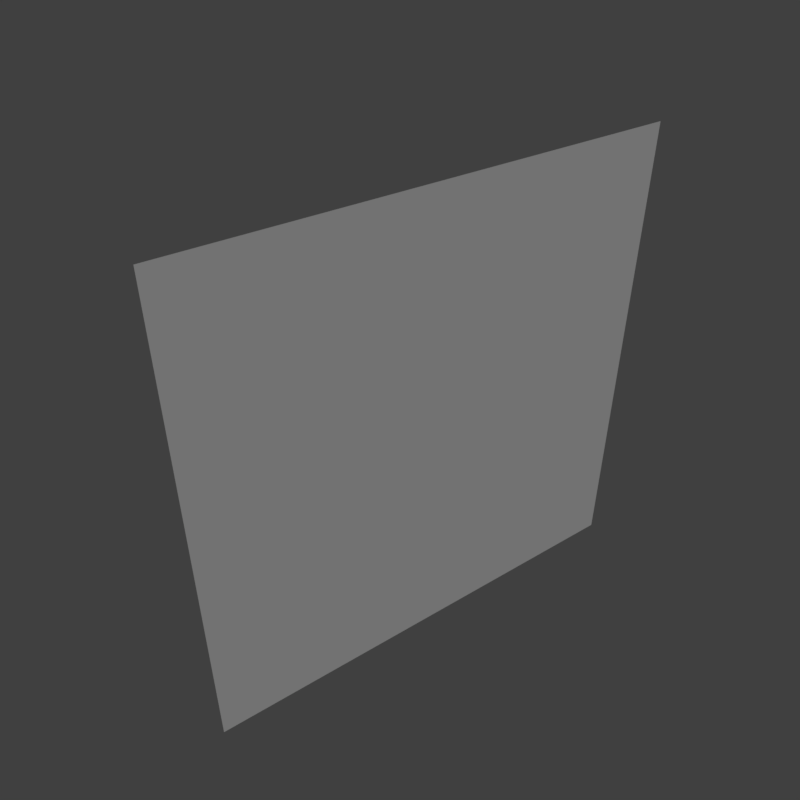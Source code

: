 # Source: wall_side.blend  (saved by Blender 2.79.0; exported with 4.5.12 LTS)
import bpy
from mathutils import Matrix  # noqa: F401  (used for matrix-valued properties, if any)

bpy.ops.wm.read_factory_settings(use_empty=True)
scene = bpy.context.scene
scene.name = 'Scene'

# ---- collections
col_collection_1 = bpy.data.collections.new('Collection 1'); scene.collection.children.link(col_collection_1)

# ---- materials (node trees are filled in below, after node groups)
mat_ground = bpy.data.materials.new('ground')
mat_ground.alpha_threshold = 0.0
mat_ground.use_transparent_shadow = False
mat_ground.roughness = 0.5
mat_ground.specular_intensity = 0.0

# ---- material node trees

# ---- world
world_world = bpy.data.worlds.new('World'); scene.world = world_world
world_world.color = (0.05088, 0.05088, 0.05088)
world_world.use_sun_shadow = False
world_world.sun_shadow_jitter_overblur = 0.0
world_world.cycles.sampling_method = 'MANUAL'

# ---- cameras
cam_camera = bpy.data.cameras.new('Camera')
cam_camera.clip_end = 100.0
cam_camera.lens = 35.0
cam_camera.sensor_width = 32.0
cam_camera.sensor_height = 18.0
cam_camera.display_size = 2.0
cam_camera.dof.focus_distance = 0.0
cam_camera.dof.aperture_fstop = 128.0
cam_camera.dof.aperture_blades = 6

# ---- lights
light_hemi = bpy.data.lights.new('Hemi', 'SUN')
light_hemi.transmission_factor = 0.0
light_hemi.angle = 0.1993
light_hemi.energy = 1.0
light_hemi.shadow_buffer_clip_start = 0.5
light_hemi.shadow_soft_size = 0.1
light_hemi.shadow_cascade_max_distance = 1000.0

# ---- meshes
me_wallsidemesh = bpy.data.meshes.new('WallSideMesh')
me_wallsidemesh.from_pydata([(1.0, -1.0, -2.0), (1.0, 1.0, -2.0), (1.0, -1.0, 0.0), (1.0, 1.0, 0.0)], [], [(2, 0, 1, 3)])
_uv = me_wallsidemesh.uv_layers.new(name='UVMap')
_uv.uv.foreach_set('vector', [0.5125, 0.9875, 0.5125, 0.5125, 0.9875, 0.5125, 0.9875, 0.9875])
me_wallsidemesh.materials.append(mat_ground)
me_wallsidemesh.use_remesh_preserve_volume = False
me_wallsidemesh.use_remesh_preserve_attributes = False
me_wallsidemesh.use_mirror_vertex_groups = False
me_wallsidemesh.use_paint_bone_selection = False
me_wallsidemesh.use_paint_mask = True
me_wallsidemesh.update()

# ---- objects
ob_camera = bpy.data.objects.new('Camera', cam_camera)
ob_hemi = bpy.data.objects.new('Hemi', light_hemi)
ob_wallsidemesh__col = bpy.data.objects.new('WallSideMesh -col', me_wallsidemesh)

# ---- transforms, parenting, visibility, modifiers, constraints
ob_camera.location = (3.047, -1.619, 1.008)
ob_camera.rotation_euler = (0.9558, -1.154e-05, 0.9527)
ob_camera.hide_viewport = True
ob_camera.lineart.crease_threshold = 0.0
ob_hemi.location = (0.0, 0.0, 0.0)
ob_hemi.rotation_euler = (-0.588, 0.4478, -0.281)
ob_hemi.hide_viewport = True
ob_hemi.lineart.crease_threshold = 0.0
ob_wallsidemesh__col.location = (0.0, 0.0, 0.0)
ob_wallsidemesh__col.lineart.crease_threshold = 0.0

# ---- collection membership
col_collection_1.objects.link(ob_camera)
col_collection_1.objects.link(ob_hemi)
col_collection_1.objects.link(ob_wallsidemesh__col)

# ---- scene / render settings (as saved in the file)
scene.camera = ob_camera
scene.frame_start = 1; scene.frame_end = 250; scene.frame_set(0)
scene.render.engine = 'BLENDER_EEVEE_NEXT'
scene.render.resolution_x = 256
scene.render.resolution_y = 256
scene.render.resolution_percentage = 50
scene.render.dither_intensity = 0.0
scene.render.film_transparent = True
scene.cycles.use_denoising = False
scene.cycles.samples = 128
scene.cycles.sampling_pattern = 'TABULATED_SOBOL'
scene.cycles.use_adaptive_sampling = False
scene.cycles.use_light_tree = False
scene.cycles.blur_glossy = 0.0
scene.cycles.sample_clamp_indirect = 0.0
scene.view_settings.view_transform = 'Standard'
bpy.context.view_layer.update()
